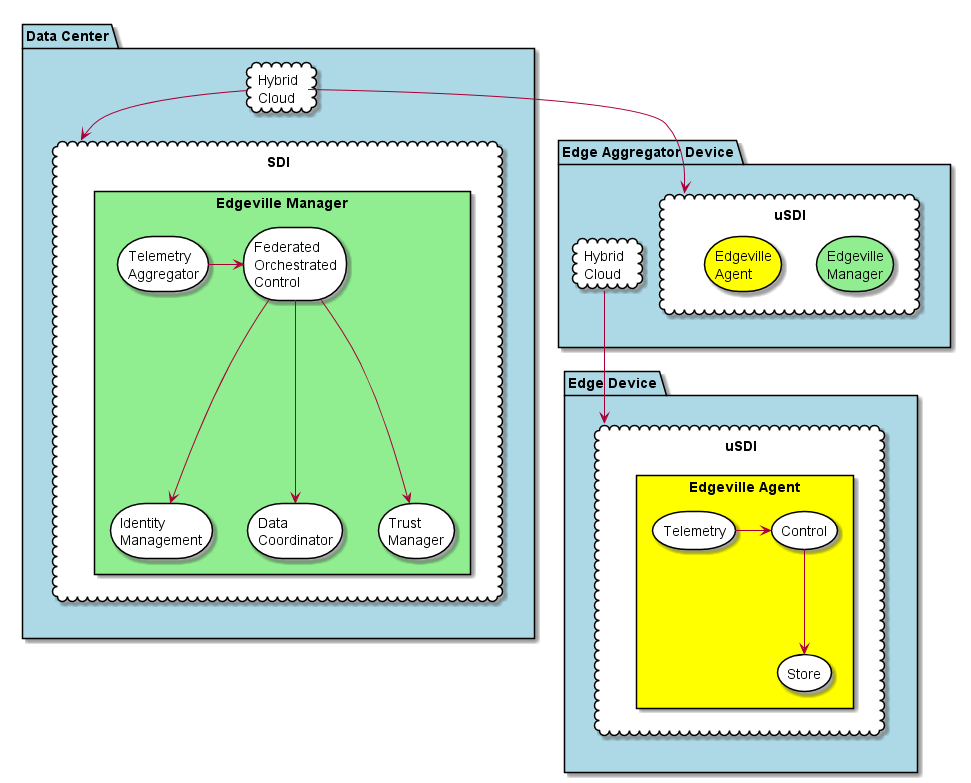

The diagram above was rendered by PlantUML. Its source (embedded in the PNG):
@startuml

package "Data Center" as DC #lightblue {
  cloud "Hybrid\nCloud" as HC #white {

  }
  cloud SDI #white {
    rectangle "Edgeville Manager" as EM #lightgreen {
      storage "Identity\nManagement" as IM #white
      storage "Federated\nOrchestrated\nControl" as FOC #white
      storage "Data\nCoordinator" as EDC #white
      storage "Trust\nManager" as TM #white
      storage "Telemetry\nAggregator" as TA #white
    }
    TA -> FOC
    FOC --> TM
    FOC --> IM
    FOC --> EDC

  }
}
package "Edge Aggregator Device" as EAD #lightblue {
  cloud "Hybrid\nCloud" as HC2 #white {
  }
  cloud uSDI as uSDI1 #white {
      storage "Edgeville\nManager" as EM1 #lightgreen {
      }
      storage "Edgeville\nAgent" as EA1  #yellow {
      }
  }
}
package "Edge Device" as ED #lightblue {
  cloud uSDI as uSDI2 #white {
      rectangle "Edgeville Agent" as EA2 #yellow {
        storage "Control" #white
        storage "Store" #white
        storage "Telemetry" #white
      }
      Control --> Store
      Telemetry -> Control
  }
}
HC --> SDI
HC --> uSDI1
HC2 --> uSDI2

@enduml